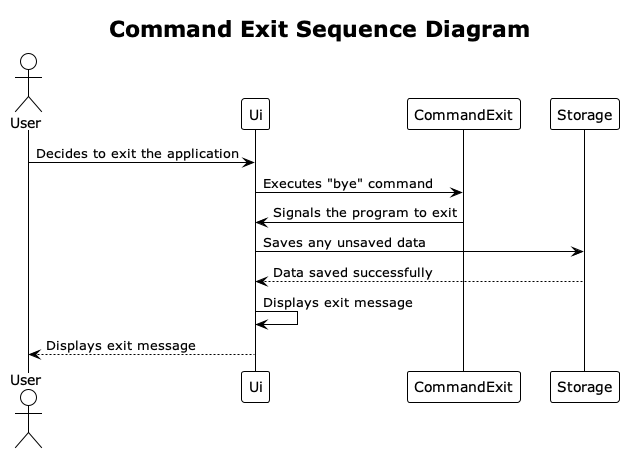

The diagram above was rendered by PlantUML. Its source (embedded in the PNG):
@startuml
!theme plain
title Command Exit Sequence Diagram

actor User
participant Ui
participant CommandExit
participant Storage

User -> Ui: Decides to exit the application
Ui -> CommandExit: Executes "bye" command
CommandExit -> Ui: Signals the program to exit
Ui -> Storage: Saves any unsaved data
Storage --> Ui: Data saved successfully
Ui -> Ui: Displays exit message
Ui --> User: Displays exit message

@enduml